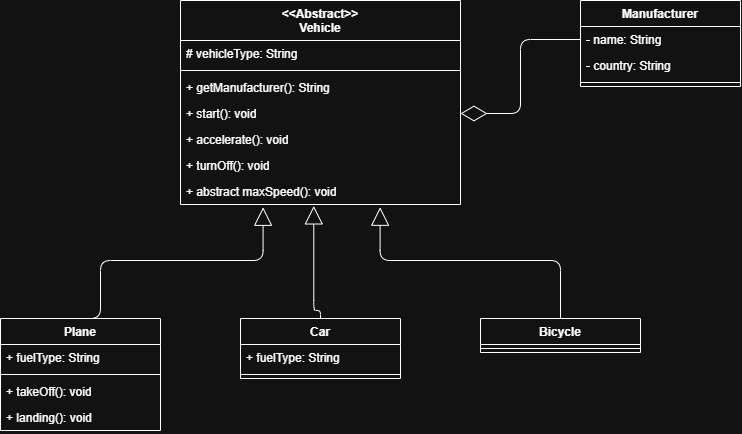

The diagram above was exported from draw.io. Its source (the exported page's mxGraphModel, read from the mxfile embedded in the PNG):
<mxGraphModel dx="1186" dy="880" grid="0" gridSize="10" guides="1" tooltips="1" connect="1" arrows="1" fold="1" page="1" pageScale="1" pageWidth="827" pageHeight="1169" math="0" shadow="0">
  <root>
    <mxCell id="0" />
    <mxCell id="1" parent="0" />
    <mxCell id="mU7aurNUOfXJR6VCGbsJ-1" parent="1" style="swimlane;fontStyle=1;align=center;verticalAlign=top;childLayout=stackLayout;horizontal=1;startSize=40;horizontalStack=0;resizeParent=1;resizeParentMax=0;resizeLast=0;collapsible=1;marginBottom=0;whiteSpace=wrap;html=1;" value="&amp;lt;&amp;lt;Abstract&amp;gt;&amp;gt;&lt;div&gt;Vehicle&lt;/div&gt;" vertex="1">
      <mxGeometry height="204" width="280" x="320" y="200" as="geometry" />
    </mxCell>
    <mxCell id="mU7aurNUOfXJR6VCGbsJ-2" parent="mU7aurNUOfXJR6VCGbsJ-1" style="text;strokeColor=none;fillColor=none;align=left;verticalAlign=top;spacingLeft=4;spacingRight=4;overflow=hidden;rotatable=0;points=[[0,0.5],[1,0.5]];portConstraint=eastwest;whiteSpace=wrap;html=1;" value="# vehicleType: String" vertex="1">
      <mxGeometry height="26" width="280" y="40" as="geometry" />
    </mxCell>
    <mxCell id="mU7aurNUOfXJR6VCGbsJ-3" parent="mU7aurNUOfXJR6VCGbsJ-1" style="line;strokeWidth=1;fillColor=none;align=left;verticalAlign=middle;spacingTop=-1;spacingLeft=3;spacingRight=3;rotatable=0;labelPosition=right;points=[];portConstraint=eastwest;strokeColor=inherit;" value="" vertex="1">
      <mxGeometry height="8" width="280" y="66" as="geometry" />
    </mxCell>
    <mxCell id="mU7aurNUOfXJR6VCGbsJ-4" parent="mU7aurNUOfXJR6VCGbsJ-1" style="text;strokeColor=none;fillColor=none;align=left;verticalAlign=top;spacingLeft=4;spacingRight=4;overflow=hidden;rotatable=0;points=[[0,0.5],[1,0.5]];portConstraint=eastwest;whiteSpace=wrap;html=1;" value="+ getManufacturer(): String" vertex="1">
      <mxGeometry height="26" width="280" y="74" as="geometry" />
    </mxCell>
    <mxCell id="mU7aurNUOfXJR6VCGbsJ-5" parent="mU7aurNUOfXJR6VCGbsJ-1" style="text;strokeColor=none;fillColor=none;align=left;verticalAlign=top;spacingLeft=4;spacingRight=4;overflow=hidden;rotatable=0;points=[[0,0.5],[1,0.5]];portConstraint=eastwest;whiteSpace=wrap;html=1;" value="+ start(): void" vertex="1">
      <mxGeometry height="26" width="280" y="100" as="geometry" />
    </mxCell>
    <mxCell id="mU7aurNUOfXJR6VCGbsJ-6" parent="mU7aurNUOfXJR6VCGbsJ-1" style="text;strokeColor=none;fillColor=none;align=left;verticalAlign=top;spacingLeft=4;spacingRight=4;overflow=hidden;rotatable=0;points=[[0,0.5],[1,0.5]];portConstraint=eastwest;whiteSpace=wrap;html=1;" value="+ accelerate(): void" vertex="1">
      <mxGeometry height="26" width="280" y="126" as="geometry" />
    </mxCell>
    <mxCell id="mU7aurNUOfXJR6VCGbsJ-7" parent="mU7aurNUOfXJR6VCGbsJ-1" style="text;strokeColor=none;fillColor=none;align=left;verticalAlign=top;spacingLeft=4;spacingRight=4;overflow=hidden;rotatable=0;points=[[0,0.5],[1,0.5]];portConstraint=eastwest;whiteSpace=wrap;html=1;" value="+ turnOff(): void" vertex="1">
      <mxGeometry height="26" width="280" y="152" as="geometry" />
    </mxCell>
    <mxCell id="mU7aurNUOfXJR6VCGbsJ-8" parent="mU7aurNUOfXJR6VCGbsJ-1" style="text;strokeColor=none;fillColor=none;align=left;verticalAlign=top;spacingLeft=4;spacingRight=4;overflow=hidden;rotatable=0;points=[[0,0.5],[1,0.5]];portConstraint=eastwest;whiteSpace=wrap;html=1;" value="+ abstract maxSpeed(): void" vertex="1">
      <mxGeometry height="26" width="280" y="178" as="geometry" />
    </mxCell>
    <mxCell id="mU7aurNUOfXJR6VCGbsJ-9" parent="1" style="swimlane;fontStyle=1;align=center;verticalAlign=top;childLayout=stackLayout;horizontal=1;startSize=26;horizontalStack=0;resizeParent=1;resizeParentMax=0;resizeLast=0;collapsible=1;marginBottom=0;whiteSpace=wrap;html=1;" value="Manufacturer" vertex="1">
      <mxGeometry height="86" width="160" x="720" y="200" as="geometry" />
    </mxCell>
    <mxCell id="mU7aurNUOfXJR6VCGbsJ-10" parent="mU7aurNUOfXJR6VCGbsJ-9" style="text;strokeColor=none;fillColor=none;align=left;verticalAlign=top;spacingLeft=4;spacingRight=4;overflow=hidden;rotatable=0;points=[[0,0.5],[1,0.5]];portConstraint=eastwest;whiteSpace=wrap;html=1;" value="- name: String" vertex="1">
      <mxGeometry height="26" width="160" y="26" as="geometry" />
    </mxCell>
    <mxCell id="mU7aurNUOfXJR6VCGbsJ-17" parent="mU7aurNUOfXJR6VCGbsJ-9" style="text;strokeColor=none;fillColor=none;align=left;verticalAlign=top;spacingLeft=4;spacingRight=4;overflow=hidden;rotatable=0;points=[[0,0.5],[1,0.5]];portConstraint=eastwest;whiteSpace=wrap;html=1;" value="- country: String" vertex="1">
      <mxGeometry height="26" width="160" y="52" as="geometry" />
    </mxCell>
    <mxCell id="mU7aurNUOfXJR6VCGbsJ-11" parent="mU7aurNUOfXJR6VCGbsJ-9" style="line;strokeWidth=1;fillColor=none;align=left;verticalAlign=middle;spacingTop=-1;spacingLeft=3;spacingRight=3;rotatable=0;labelPosition=right;points=[];portConstraint=eastwest;strokeColor=inherit;" value="" vertex="1">
      <mxGeometry height="8" width="160" y="78" as="geometry" />
    </mxCell>
    <mxCell id="mU7aurNUOfXJR6VCGbsJ-18" edge="1" parent="1" source="mU7aurNUOfXJR6VCGbsJ-10" style="endArrow=diamondThin;endFill=0;endSize=24;html=1;rounded=1;entryX=1;entryY=0.5;entryDx=0;entryDy=0;exitX=0;exitY=0.5;exitDx=0;exitDy=0;edgeStyle=orthogonalEdgeStyle;curved=0;" target="mU7aurNUOfXJR6VCGbsJ-5" value="">
      <mxGeometry relative="1" width="160" as="geometry">
        <mxPoint x="320" y="480" as="sourcePoint" />
        <mxPoint x="480" y="480" as="targetPoint" />
      </mxGeometry>
    </mxCell>
    <mxCell id="mU7aurNUOfXJR6VCGbsJ-19" edge="1" parent="1" source="mU7aurNUOfXJR6VCGbsJ-32" style="endArrow=block;endSize=16;endFill=0;html=1;rounded=1;edgeStyle=orthogonalEdgeStyle;curved=0;exitX=0.5;exitY=0;exitDx=0;exitDy=0;entryX=0.295;entryY=1.107;entryDx=0;entryDy=0;entryPerimeter=0;" target="mU7aurNUOfXJR6VCGbsJ-8" value="">
      <mxGeometry relative="1" width="160" as="geometry">
        <Array as="points">
          <mxPoint x="240" y="460" />
          <mxPoint x="403" y="460" />
        </Array>
        <mxPoint x="380" y="440" as="sourcePoint" />
        <mxPoint x="590" y="430" as="targetPoint" />
      </mxGeometry>
    </mxCell>
    <mxCell id="mU7aurNUOfXJR6VCGbsJ-24" parent="1" style="swimlane;fontStyle=1;align=center;verticalAlign=top;childLayout=stackLayout;horizontal=1;startSize=26;horizontalStack=0;resizeParent=1;resizeParentMax=0;resizeLast=0;collapsible=1;marginBottom=0;whiteSpace=wrap;html=1;" value="Bicycle" vertex="1">
      <mxGeometry height="34" width="160" x="620" y="518" as="geometry" />
    </mxCell>
    <mxCell id="mU7aurNUOfXJR6VCGbsJ-27" parent="mU7aurNUOfXJR6VCGbsJ-24" style="line;strokeWidth=1;fillColor=none;align=left;verticalAlign=middle;spacingTop=-1;spacingLeft=3;spacingRight=3;rotatable=0;labelPosition=right;points=[];portConstraint=eastwest;strokeColor=inherit;" value="" vertex="1">
      <mxGeometry height="8" width="160" y="26" as="geometry" />
    </mxCell>
    <mxCell id="mU7aurNUOfXJR6VCGbsJ-28" parent="1" style="swimlane;fontStyle=1;align=center;verticalAlign=top;childLayout=stackLayout;horizontal=1;startSize=26;horizontalStack=0;resizeParent=1;resizeParentMax=0;resizeLast=0;collapsible=1;marginBottom=0;whiteSpace=wrap;html=1;" value="Car" vertex="1">
      <mxGeometry height="60" width="160" x="380" y="518" as="geometry" />
    </mxCell>
    <mxCell id="mU7aurNUOfXJR6VCGbsJ-29" parent="mU7aurNUOfXJR6VCGbsJ-28" style="text;strokeColor=none;fillColor=none;align=left;verticalAlign=top;spacingLeft=4;spacingRight=4;overflow=hidden;rotatable=0;points=[[0,0.5],[1,0.5]];portConstraint=eastwest;whiteSpace=wrap;html=1;" value="+ fuelType: String" vertex="1">
      <mxGeometry height="26" width="160" y="26" as="geometry" />
    </mxCell>
    <mxCell id="mU7aurNUOfXJR6VCGbsJ-30" parent="mU7aurNUOfXJR6VCGbsJ-28" style="line;strokeWidth=1;fillColor=none;align=left;verticalAlign=middle;spacingTop=-1;spacingLeft=3;spacingRight=3;rotatable=0;labelPosition=right;points=[];portConstraint=eastwest;strokeColor=inherit;" value="" vertex="1">
      <mxGeometry height="8" width="160" y="52" as="geometry" />
    </mxCell>
    <mxCell id="mU7aurNUOfXJR6VCGbsJ-32" parent="1" style="swimlane;fontStyle=1;align=center;verticalAlign=top;childLayout=stackLayout;horizontal=1;startSize=26;horizontalStack=0;resizeParent=1;resizeParentMax=0;resizeLast=0;collapsible=1;marginBottom=0;whiteSpace=wrap;html=1;" value="Plane" vertex="1">
      <mxGeometry height="112" width="160" x="140" y="518" as="geometry" />
    </mxCell>
    <mxCell id="mU7aurNUOfXJR6VCGbsJ-33" parent="mU7aurNUOfXJR6VCGbsJ-32" style="text;strokeColor=none;fillColor=none;align=left;verticalAlign=top;spacingLeft=4;spacingRight=4;overflow=hidden;rotatable=0;points=[[0,0.5],[1,0.5]];portConstraint=eastwest;whiteSpace=wrap;html=1;" value="+ fuelType: String" vertex="1">
      <mxGeometry height="26" width="160" y="26" as="geometry" />
    </mxCell>
    <mxCell id="mU7aurNUOfXJR6VCGbsJ-34" parent="mU7aurNUOfXJR6VCGbsJ-32" style="line;strokeWidth=1;fillColor=none;align=left;verticalAlign=middle;spacingTop=-1;spacingLeft=3;spacingRight=3;rotatable=0;labelPosition=right;points=[];portConstraint=eastwest;strokeColor=inherit;" value="" vertex="1">
      <mxGeometry height="8" width="160" y="52" as="geometry" />
    </mxCell>
    <mxCell id="mU7aurNUOfXJR6VCGbsJ-35" parent="mU7aurNUOfXJR6VCGbsJ-32" style="text;strokeColor=none;fillColor=none;align=left;verticalAlign=top;spacingLeft=4;spacingRight=4;overflow=hidden;rotatable=0;points=[[0,0.5],[1,0.5]];portConstraint=eastwest;whiteSpace=wrap;html=1;" value="+ takeOff(): void" vertex="1">
      <mxGeometry height="26" width="160" y="60" as="geometry" />
    </mxCell>
    <mxCell id="mU7aurNUOfXJR6VCGbsJ-36" parent="mU7aurNUOfXJR6VCGbsJ-32" style="text;strokeColor=none;fillColor=none;align=left;verticalAlign=top;spacingLeft=4;spacingRight=4;overflow=hidden;rotatable=0;points=[[0,0.5],[1,0.5]];portConstraint=eastwest;whiteSpace=wrap;html=1;" value="+ landing(): void" vertex="1">
      <mxGeometry height="26" width="160" y="86" as="geometry" />
    </mxCell>
    <mxCell id="mU7aurNUOfXJR6VCGbsJ-37" edge="1" parent="1" source="mU7aurNUOfXJR6VCGbsJ-28" style="endArrow=block;endSize=16;endFill=0;html=1;rounded=1;edgeStyle=orthogonalEdgeStyle;curved=0;exitX=0.5;exitY=0;exitDx=0;exitDy=0;entryX=0.476;entryY=1.054;entryDx=0;entryDy=0;entryPerimeter=0;" target="mU7aurNUOfXJR6VCGbsJ-8" value="&lt;div&gt;&lt;br&gt;&lt;/div&gt;&lt;div&gt;&lt;br&gt;&lt;/div&gt;">
      <mxGeometry relative="1" width="160" as="geometry">
        <Array as="points">
          <mxPoint x="460" y="510" />
          <mxPoint x="453" y="510" />
        </Array>
        <mxPoint x="230" y="528" as="sourcePoint" />
        <mxPoint x="413" y="417" as="targetPoint" />
      </mxGeometry>
    </mxCell>
    <mxCell id="mU7aurNUOfXJR6VCGbsJ-38" edge="1" parent="1" source="mU7aurNUOfXJR6VCGbsJ-24" style="endArrow=block;endSize=16;endFill=0;html=1;rounded=1;edgeStyle=orthogonalEdgeStyle;curved=0;exitX=0.5;exitY=0;exitDx=0;exitDy=0;entryX=0.713;entryY=1.105;entryDx=0;entryDy=0;entryPerimeter=0;" target="mU7aurNUOfXJR6VCGbsJ-8" value="&lt;div&gt;&lt;br&gt;&lt;/div&gt;&lt;div&gt;&lt;br&gt;&lt;/div&gt;">
      <mxGeometry relative="1" width="160" as="geometry">
        <Array as="points">
          <mxPoint x="700" y="460" />
          <mxPoint x="520" y="460" />
        </Array>
        <mxPoint x="470" y="528" as="sourcePoint" />
        <mxPoint x="463" y="415" as="targetPoint" />
      </mxGeometry>
    </mxCell>
  </root>
</mxGraphModel>